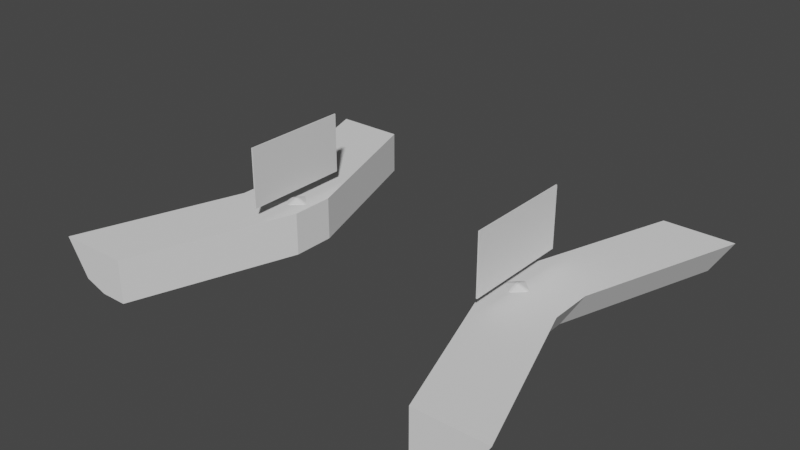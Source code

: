 # Source: DomeRoomDesks.blend  (saved by Blender 3.5.10; exported with 4.5.12 LTS)
import bpy
from mathutils import Matrix  # noqa: F401  (used for matrix-valued properties, if any)

bpy.ops.wm.read_factory_settings(use_empty=True)
scene = bpy.context.scene
scene.name = 'Scene'

# ---- collections
col_collection = bpy.data.collections.new('Collection'); scene.collection.children.link(col_collection)

# ---- materials (node trees are filled in below, after node groups)
mat_material_001 = bpy.data.materials.new('Material.001')
mat_material_001.use_transparent_shadow = False
mat_material_002 = bpy.data.materials.new('Material.002')
mat_material_002.use_transparent_shadow = False

# ---- material node trees
mat_material_001.use_nodes = True; mat_material_001.node_tree.nodes.clear()
_N = mat_material_001.node_tree.nodes; _L = mat_material_001.node_tree.links
n0 = _N.new('ShaderNodeBsdfPrincipled'); n0.name = 'Principled BSDF'; n0.location = (10, 300)
n0.distribution = 'GGX'
n0.subsurface_method = 'RANDOM_WALK_SKIN'
n0.inputs[3].default_value = 1.45
n0.inputs[27].default_value = (0.0, 0.0, 0.0, 1.0)
n0.inputs[28].default_value = 1.0
n1 = _N.new('ShaderNodeOutputMaterial'); n1.name = 'Material Output'; n1.location = (300, 300)
_L.new(n0.outputs[0], n1.inputs[0])
n1.is_active_output = True
mat_material_002.use_nodes = True; mat_material_002.node_tree.nodes.clear()
_N = mat_material_002.node_tree.nodes; _L = mat_material_002.node_tree.links
n0 = _N.new('ShaderNodeBsdfPrincipled'); n0.name = 'Principled BSDF'; n0.location = (10, 300)
n0.distribution = 'GGX'
n0.subsurface_method = 'RANDOM_WALK_SKIN'
n0.inputs[3].default_value = 1.45
n0.inputs[27].default_value = (0.0, 0.0, 0.0, 1.0)
n0.inputs[28].default_value = 1.0
n1 = _N.new('ShaderNodeOutputMaterial'); n1.name = 'Material Output'; n1.location = (300, 300)
_L.new(n0.outputs[0], n1.inputs[0])
n1.is_active_output = True

# ---- world
world_world = bpy.data.worlds.new('World'); scene.world = world_world
world_world.use_nodes = True; world_world.node_tree.nodes.clear()
_N = world_world.node_tree.nodes; _L = world_world.node_tree.links
n0 = _N.new('ShaderNodeOutputWorld'); n0.name = 'World Output'; n0.location = (300, 300)
n1 = _N.new('ShaderNodeBackground'); n1.name = 'Background'; n1.location = (10, 300)
n1.inputs[0].default_value = (0.05088, 0.05088, 0.05088, 1.0)
_L.new(n1.outputs[0], n0.inputs[0])
n0.is_active_output = True
world_world.color = (0.05088, 0.05088, 0.05088)
world_world.use_sun_shadow = False
world_world.sun_shadow_jitter_overblur = 0.0

# ---- meshes
me_cube_001 = bpy.data.meshes.new('Cube.001')
me_cube_001.from_pydata([(0.0, -1.0, -0.6394), (-1.0, -1.0, 1.0), (0.0, 1.0, -0.6394), (-1.0, 1.0, 1.0), (1.0, -1.0, -1.0), (1.0, -1.0, 1.0), (1.0, 1.0, -1.0), (1.0, 1.0, 1.0), (-3.52, 8.56, 1.0), (-2.52, 8.56, -0.6394), (-1.52, 8.56, -1.0), (-1.52, 8.56, 1.0), (-2.52, -8.56, -0.6394), (-3.52, -8.56, 1.0), (-1.52, -8.56, 1.0), (-1.52, -8.56, -1.0), (2.26, 1.0, 1.0), (2.26, 1.0, -1.0), (2.26, -1.0, -1.0), (2.26, -1.0, 1.0), (-0.2599, 8.56, 1.0), (-0.2599, 8.56, -1.0), (-0.2599, -8.56, 1.0), (-0.2599, -8.56, -1.0)], [], [(0, 1, 3, 2), (5, 14, 22, 19), (6, 10, 21, 17), (5, 1, 13, 14), (2, 6, 4, 0), (7, 3, 1, 5), (9, 8, 11, 10), (6, 2, 9, 10), (3, 7, 11, 8), (2, 3, 8, 9), (15, 14, 13, 12), (4, 6, 17, 18), (1, 0, 12, 13), (0, 4, 15, 12), (16, 17, 21, 20), (17, 16, 19, 18), (18, 19, 22, 23), (14, 15, 23, 22), (7, 5, 19, 16), (11, 7, 16, 20), (15, 4, 18, 23), (10, 11, 20, 21)])
_uv = me_cube_001.uv_layers.new(name='UVMap')
_uv.uv.foreach_set('vector', [0.375, 0.0, 0.625, 0.0, 0.625, 0.25, 0.375, 0.25, 0.625, 0.75, 0.625, 0.75, 0.625, 0.75, 0.625, 0.75, 0.375, 0.5, 0.375, 0.5, 0.375, 0.5, 0.375, 0.5, 0.625, 0.75, 0.875, 0.75, 0.875, 0.75, 0.625, 0.75, 0.125, 0.5, 0.375, 0.5, 0.375, 0.75, 0.125, 0.75, 0.625, 0.5, 0.875, 0.5, 0.875, 0.75, 0.625, 0.75, 0.375, 0.25, 0.625, 0.25, 0.625, 0.5, 0.375, 0.5, 0.375, 0.5, 0.125, 0.5, 0.125, 0.5, 0.375, 0.5, 0.875, 0.5, 0.625, 0.5, 0.625, 0.5, 0.875, 0.5, 0.375, 0.25, 0.625, 0.25, 0.625, 0.25, 0.375, 0.25, 0.375, 0.75, 0.625, 0.75, 0.625, 1.0, 0.375, 1.0, 0.375, 0.75, 0.375, 0.5, 0.375, 0.5, 0.375, 0.75, 0.625, 0.0, 0.375, 0.0, 0.375, 0.0, 0.625, 0.0, 0.125, 0.75, 0.375, 0.75, 0.375, 0.75, 0.125, 0.75, 0.625, 0.5, 0.375, 0.5, 0.375, 0.5, 0.625, 0.5, 0.375, 0.5, 0.625, 0.5, 0.625, 0.75, 0.375, 0.75, 0.375, 0.75, 0.625, 0.75, 0.625, 0.75, 0.375, 0.75, 0.625, 0.75, 0.375, 0.75, 0.375, 0.75, 0.625, 0.75, 0.625, 0.5, 0.625, 0.75, 0.625, 0.75, 0.625, 0.5, 0.625, 0.5, 0.625, 0.5, 0.625, 0.5, 0.625, 0.5, 0.375, 0.75, 0.375, 0.75, 0.375, 0.75, 0.375, 0.75, 0.375, 0.5, 0.625, 0.5, 0.625, 0.5, 0.375, 0.5])
me_cube_001.update()
me_cube_002 = bpy.data.meshes.new('Cube.002')
me_cube_002.from_pydata([(0.0, -1.0, -0.6394), (-1.0, -1.0, 1.0), (0.0, 1.0, -0.6394), (-1.0, 1.0, 1.0), (1.0, -1.0, -1.0), (1.0, -1.0, 1.0), (1.0, 1.0, -1.0), (1.0, 1.0, 1.0), (-3.52, 8.56, 1.0), (-2.52, 8.56, -0.6394), (-1.52, 8.56, -1.0), (-1.52, 8.56, 1.0), (-2.52, -8.56, -0.6394), (-3.52, -8.56, 1.0), (-1.52, -8.56, 1.0), (-1.52, -8.56, -1.0), (2.26, 1.0, 1.0), (2.26, 1.0, -1.0), (2.26, -1.0, -1.0), (2.26, -1.0, 1.0), (-0.2599, 8.56, 1.0), (-0.2599, 8.56, -1.0), (-0.2599, -8.56, 1.0), (-0.2599, -8.56, -1.0)], [], [(0, 1, 3, 2), (14, 15, 23, 22), (5, 14, 22, 19), (5, 1, 13, 14), (2, 6, 4, 0), (7, 3, 1, 5), (9, 8, 11, 10), (6, 2, 9, 10), (3, 7, 11, 8), (2, 3, 8, 9), (15, 14, 13, 12), (6, 10, 21, 17), (1, 0, 12, 13), (0, 4, 15, 12), (16, 17, 21, 20), (17, 16, 19, 18), (18, 19, 22, 23), (7, 5, 19, 16), (11, 7, 16, 20), (15, 4, 18, 23), (10, 11, 20, 21), (4, 6, 17, 18)])
_uv = me_cube_002.uv_layers.new(name='UVMap')
_uv.uv.foreach_set('vector', [0.375, 0.0, 0.625, 0.0, 0.625, 0.25, 0.375, 0.25, 0.625, 0.75, 0.375, 0.75, 0.375, 0.75, 0.625, 0.75, 0.625, 0.75, 0.625, 0.75, 0.625, 0.75, 0.625, 0.75, 0.625, 0.75, 0.875, 0.75, 0.875, 0.75, 0.625, 0.75, 0.125, 0.5, 0.375, 0.5, 0.375, 0.75, 0.125, 0.75, 0.625, 0.5, 0.875, 0.5, 0.875, 0.75, 0.625, 0.75, 0.375, 0.25, 0.625, 0.25, 0.625, 0.5, 0.375, 0.5, 0.375, 0.5, 0.125, 0.5, 0.125, 0.5, 0.375, 0.5, 0.875, 0.5, 0.625, 0.5, 0.625, 0.5, 0.875, 0.5, 0.375, 0.25, 0.625, 0.25, 0.625, 0.25, 0.375, 0.25, 0.375, 0.75, 0.625, 0.75, 0.625, 1.0, 0.375, 1.0, 0.375, 0.5, 0.375, 0.5, 0.375, 0.5, 0.375, 0.5, 0.625, 0.0, 0.375, 0.0, 0.375, 0.0, 0.625, 0.0, 0.125, 0.75, 0.375, 0.75, 0.375, 0.75, 0.125, 0.75, 0.625, 0.5, 0.375, 0.5, 0.375, 0.5, 0.625, 0.5, 0.375, 0.5, 0.625, 0.5, 0.625, 0.75, 0.375, 0.75, 0.375, 0.75, 0.625, 0.75, 0.625, 0.75, 0.375, 0.75, 0.625, 0.5, 0.625, 0.75, 0.625, 0.75, 0.625, 0.5, 0.625, 0.5, 0.625, 0.5, 0.625, 0.5, 0.625, 0.5, 0.375, 0.75, 0.375, 0.75, 0.375, 0.75, 0.375, 0.75, 0.375, 0.5, 0.625, 0.5, 0.625, 0.5, 0.375, 0.5, 0.375, 0.75, 0.375, 0.5, 0.375, 0.5, 0.375, 0.75])
me_cube_002.update()
me_cube = bpy.data.meshes.new('Cube')
me_cube.from_pydata([(-1.0, -1.0, -1.0), (-1.0, -1.0, 1.0), (-1.0, 1.0, -1.0), (-1.0, 1.0, 1.0), (1.0, -1.0, -1.0), (1.0, -1.0, 1.0), (1.0, 1.0, -1.0), (1.0, 1.0, 1.0)], [], [(0, 1, 3, 2), (2, 3, 7, 6), (6, 7, 5, 4), (4, 5, 1, 0), (2, 6, 4, 0), (7, 3, 1, 5)])
_uv = me_cube.uv_layers.new(name='UVMap')
_uv.uv.foreach_set('vector', [0.375, 0.0, 0.625, 0.0, 0.625, 0.25, 0.375, 0.25, 0.375, 0.25, 0.625, 0.25, 0.625, 0.5, 0.375, 0.5, 0.375, 0.5, 0.625, 0.5, 0.625, 0.75, 0.375, 0.75, 0.375, 0.75, 0.625, 0.75, 0.625, 1.0, 0.375, 1.0, 0.125, 0.5, 0.375, 0.5, 0.375, 0.75, 0.125, 0.75, 0.625, 0.5, 0.875, 0.5, 0.875, 0.75, 0.625, 0.75])
me_cube.update()
me_cube_003 = bpy.data.meshes.new('Cube.003')
me_cube_003.from_pydata([(-1.0, -1.0, -1.0), (-1.0, -1.0, 1.0), (-1.0, 1.0, -1.0), (-1.0, 1.0, 1.0), (1.0, -1.0, -1.0), (1.0, -1.0, 1.0), (1.0, 1.0, -1.0), (1.0, 1.0, 1.0)], [], [(2, 3, 7, 6), (6, 7, 5, 4), (4, 5, 1, 0), (2, 6, 4, 0), (7, 3, 1, 5)])
_uv = me_cube_003.uv_layers.new(name='UVMap')
_uv.uv.foreach_set('vector', [0.375, 0.25, 0.625, 0.25, 0.625, 0.5, 0.375, 0.5, 0.375, 0.5, 0.625, 0.5, 0.625, 0.75, 0.375, 0.75, 0.375, 0.75, 0.625, 0.75, 0.625, 1.0, 0.375, 1.0, 0.125, 0.5, 0.375, 0.5, 0.375, 0.75, 0.125, 0.75, 0.625, 0.5, 0.875, 0.5, 0.875, 0.75, 0.625, 0.75])
me_cube_003.materials.append(mat_material_001)
me_cube_003.materials.append(mat_material_002)
me_cube_003.update()
me_cube_004 = bpy.data.meshes.new('Cube.004')
me_cube_004.from_pydata([(-1.0, -1.0, -1.0), (-1.0, -1.0, 1.0), (-1.0, 1.0, -1.0), (-1.0, 1.0, 1.0), (1.0, -1.0, -1.0), (1.0, -1.0, 1.0), (1.0, 1.0, -1.0), (1.0, 1.0, 1.0)], [], [(2, 3, 7, 6), (6, 7, 5, 4), (4, 5, 1, 0), (2, 6, 4, 0), (7, 3, 1, 5)])
me_cube_004.polygons.foreach_set('material_index', [0, 1, 0, 0, 0])
_uv = me_cube_004.uv_layers.new(name='UVMap')
_uv.uv.foreach_set('vector', [0.375, 0.25, 0.625, 0.25, 0.625, 0.5, 0.375, 0.5, 0.375, 0.5, 0.625, 0.5, 0.625, 0.75, 0.375, 0.75, 0.375, 0.75, 0.625, 0.75, 0.625, 1.0, 0.375, 1.0, 0.125, 0.5, 0.375, 0.5, 0.375, 0.75, 0.125, 0.75, 0.625, 0.5, 0.875, 0.5, 0.875, 0.75, 0.625, 0.75])
me_cube_004.materials.append(mat_material_001)
me_cube_004.materials.append(mat_material_002)
me_cube_004.update()
me_cube_005 = bpy.data.meshes.new('Cube.005')
me_cube_005.from_pydata([(-1.0, -1.0, -1.0), (-1.0, -1.0, 1.0), (-1.0, 1.0, -1.0), (-1.0, 1.0, 1.0)], [], [(0, 1, 3, 2)])
me_cube_005.polygons.foreach_set('material_index', [1])
_uv = me_cube_005.uv_layers.new(name='UVMap')
_uv.uv.foreach_set('vector', [0.375, 0.0, 0.625, 0.0, 0.625, 0.25, 0.375, 0.25])
me_cube_005.materials.append(mat_material_001)
me_cube_005.materials.append(mat_material_002)
me_cube_005.update()
me_cube_006 = bpy.data.meshes.new('Cube.006')
me_cube_006.from_pydata([(-1.0, -1.0, -1.0), (-1.0, -1.0, 1.0), (-1.0, 1.0, -1.0), (-1.0, 1.0, 1.0)], [], [(0, 1, 3, 2)])
_uv = me_cube_006.uv_layers.new(name='UVMap')
_uv.uv.foreach_set('vector', [0.375, 0.0, 0.625, 0.0, 0.625, 0.25, 0.375, 0.25])
me_cube_006.materials.append(mat_material_001)
me_cube_006.materials.append(mat_material_002)
me_cube_006.update()

# ---- objects
ob_cube = bpy.data.objects.new('Cube', me_cube_001)
ob_cube_001 = bpy.data.objects.new('Cube.001', me_cube_002)
ob_cube_002 = bpy.data.objects.new('Cube.002', me_cube)
ob_cube_003 = bpy.data.objects.new('Cube.003', me_cube_003)
ob_cube_004 = bpy.data.objects.new('Cube.004', me_cube_004)
ob_monitorscreen2 = bpy.data.objects.new('MonitorScreen2', me_cube_005)
ob_monitorscreen = bpy.data.objects.new('MonitorScreen', me_cube_006)

# ---- transforms, parenting, visibility, modifiers, constraints
ob_cube.location = (-2.867, 0.0, 0.5145)
ob_cube.scale = (0.3969, 0.3969, 0.3969)
ob_cube_001.location = (2.886, 0.0, 0.5145)
ob_cube_001.rotation_euler = (0.0, -0.0, 3.142)
ob_cube_001.scale = (0.3969, 0.3969, 0.3969)
ob_cube_002.location = (2.348, -0.03023, 0.9119)
ob_cube_002.scale = (0.2011, 0.2011, 0.06548)
_m = ob_cube_002.modifiers.new('Bevel', 'BEVEL')
_m.width = 0.9
_m.width_pct = 0.9
_m = ob_cube_002.modifiers.new('Array', 'ARRAY')
_m.relative_offset_displace = (-11.6, 0.0, 0.0)
ob_cube_003.location = (2.314, -0.03929, 1.705)
ob_cube_003.rotation_euler = (0.0, -0.0, 3.142)
ob_cube_003.scale = (0.01105, 1.0, 0.5522)
ob_cube_004.location = (-2.282, -0.03929, 1.705)
ob_cube_004.scale = (0.01105, 1.0, 0.5522)
ob_monitorscreen2.location = (2.314, -0.03929, 1.705)
ob_monitorscreen2.rotation_euler = (0.0, -0.0, 3.142)
ob_monitorscreen2.scale = (0.01105, 1.0, 0.5522)
_m = ob_monitorscreen2.modifiers.new('Solidify', 'SOLIDIFY')
_m.thickness = 0.05
ob_monitorscreen.location = (-2.282, -0.03929, 1.705)
ob_monitorscreen.scale = (0.01105, 1.0, 0.5522)
_m = ob_monitorscreen.modifiers.new('Solidify', 'SOLIDIFY')
_m.thickness = 0.05

# ---- collection membership
col_collection.objects.link(ob_cube)
col_collection.objects.link(ob_cube_001)
col_collection.objects.link(ob_cube_002)
col_collection.objects.link(ob_cube_003)
col_collection.objects.link(ob_cube_004)
col_collection.objects.link(ob_monitorscreen2)
col_collection.objects.link(ob_monitorscreen)

# ---- scene / render settings (as saved in the file)
scene.frame_start = 1; scene.frame_end = 250; scene.frame_set(1)
scene.render.engine = 'BLENDER_EEVEE_NEXT'
scene.cycles.sampling_pattern = 'TABULATED_SOBOL'
scene.view_settings.view_transform = 'Filmic'
bpy.context.view_layer.update()

# ---- added for rendering (the .blend has no active camera and no usable light): camera, sun
cam_auto = bpy.data.cameras.new('AutoCamera')
cam_auto.lens = 50.0
cam_auto.sensor_width = 36.0
cam_auto.clip_end = 1000.0
ob_auto_camera = bpy.data.objects.new('AutoCamera', cam_auto)
scene.collection.objects.link(ob_auto_camera)
ob_auto_camera.location = (10.3028, -12.3517, 9.42174)
ob_auto_camera.rotation_euler = (1.09748, -7.21219e-08, 0.694738)
scene.camera = ob_auto_camera
light_auto_sun = bpy.data.lights.new('AutoSun', 'SUN')
light_auto_sun.energy = 3.0
light_auto_sun.angle = 0.0523599
ob_auto_sun = bpy.data.objects.new('AutoSun', light_auto_sun)
scene.collection.objects.link(ob_auto_sun)
ob_auto_sun.rotation_euler = (0.872665, 0.174533, 0.523599)
bpy.context.view_layer.update()
